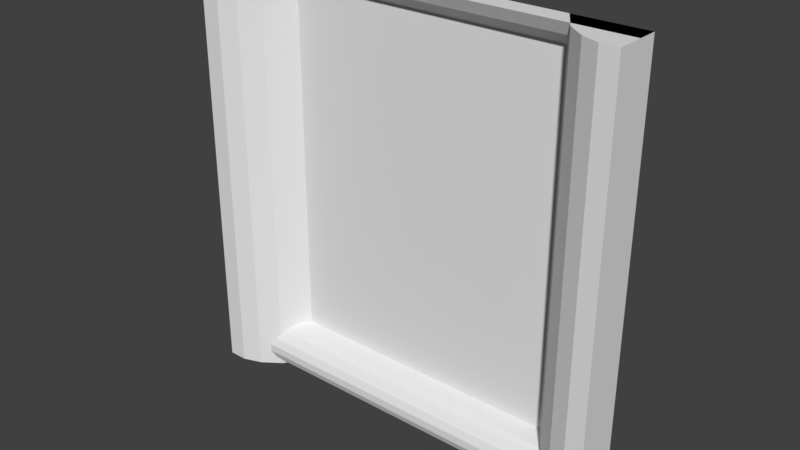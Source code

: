 # Source: stor1_5.blend  (saved by Blender 2.78.0; exported with 4.5.12 LTS)
import bpy
from mathutils import Matrix  # noqa: F401  (used for matrix-valued properties, if any)

bpy.ops.wm.read_factory_settings(use_empty=True)
scene = bpy.context.scene
scene.name = 'Scene'

# ---- collections
col_collection_1 = bpy.data.collections.new('Collection 1'); scene.collection.children.link(col_collection_1)

# ---- materials (node trees are filled in below, after node groups)
mat_stor1_5 = bpy.data.materials.new('stor1_5')
mat_stor1_5.alpha_threshold = 0.0
mat_stor1_5.use_transparent_shadow = False
mat_stor1_5.roughness = 0.5

# ---- material node trees

# ---- world
world_world = bpy.data.worlds.new('World'); scene.world = world_world
world_world.color = (0.05088, 0.05088, 0.05088)
world_world.use_sun_shadow = False
world_world.sun_shadow_jitter_overblur = 0.0
world_world.cycles.sampling_method = 'MANUAL'

# ---- meshes
me_stor1_5_meshdata = bpy.data.meshes.new('stor1_5_meshdata')
me_stor1_5_meshdata.from_pydata([(-1.28, 1.16, 1.28), (1.28, 1.16, 1.28), (1.28, 1.08, -1.187), (-1.28, 1.08, -1.187), (-1.28, 1.28, 1.138), (1.28, 1.28, 1.138), (1.28, 1.1, -1.095), (1.28, 1.2, 1.209), (-1.28, 1.16, -1.28), (1.28, 1.16, -1.28), (-1.28, 1.2, 1.209), (-1.28, 1.28, -1.002), (1.28, 1.28, -1.002), (-1.28, 1.1, -1.095), (-1.28, 1.23, 1.174), (1.28, 1.23, 1.174), (1.28, 1.1, -1.234), (-1.28, 1.1, -1.234), (-1.28, 1.08, -1.141), (1.28, 1.08, -1.141), (1.28, 1.14, -1.048), (-1.28, 1.14, -1.048), (1.28, 1.17, -1.025), (-1.28, 1.17, -1.025), (-1.28, 1.28, -1.28), (1.28, 1.28, -1.28), (-1.28, 1.28, 1.28), (1.28, 1.28, 1.28), (-1.28, 1.0, -1.28), (1.28, 1.0, -1.28), (-1.28, 1.0, 1.28), (1.28, 1.0, 1.28), (0.8602, 1.28, -1.28), (0.8602, 1.28, 1.28), (-0.8336, 1.28, 1.28), (-0.8336, 1.28, -1.28), (0.8602, 1.28, 1.138), (-0.8336, 1.28, 1.138), (0.8602, 1.28, -1.002), (-0.8336, 1.28, -1.002), (0.9652, 1.12, -1.28), (1.07, 1.04, -1.28), (1.175, 1.0, -1.28), (1.175, 1.0, 1.28), (1.07, 1.04, 1.28), (0.9652, 1.12, 1.28), (-0.9452, 1.12, 1.28), (-1.057, 1.04, 1.28), (-1.168, 1.0, 1.28), (-1.168, 1.0, -1.28), (-1.057, 1.04, -1.28), (-0.9452, 1.12, -1.28), (1.28, 1.28, 1.28), (-1.28, 1.28, 1.28), (1.28, 1.28, -1.28), (-1.28, 1.28, -1.28), (0.9127, 1.2, 1.28), (-0.8894, 1.2, 1.28)], [], [(19, 6, 13, 18), (14, 15, 7, 10), (16, 2, 3, 17), (22, 12, 11, 23), (4, 5, 15, 14), (1, 0, 10, 7), (9, 16, 17, 8), (2, 19, 18, 3), (6, 20, 21, 13), (20, 22, 23, 21), (9, 8, 24, 25), (0, 1, 27, 26), (39, 38, 36, 37), (32, 40, 45, 56, 33, 36, 38), (40, 41, 44, 45), (41, 42, 43, 44), (31, 43, 42, 29), (49, 50, 47, 48), (50, 51, 46, 47), (37, 34, 57, 46, 51, 35, 39), (28, 49, 48, 30), (31, 29, 54, 52), (28, 30, 53, 55), (45, 44, 43, 31, 52, 33, 56), (30, 48, 47, 46, 57, 34, 53), (42, 41, 40, 32, 54, 29), (35, 51, 50, 49, 28, 55)])
_uv = me_stor1_5_meshdata.uv_layers.new(name='UVMap')
_uv.uv.foreach_set('vector', [1.0, 0.05427, 1.0, 0.07236, 0.0, 0.07236, 0.0, 0.05427, 0.0, 0.9584, 1.0, 0.9584, 1.0, 0.9723, 0.0, 0.9723, 1.0, 0.01809, 1.0, 0.03618, 0.0, 0.03618, 0.0, 0.01809, 1.0, 0.0995, 1.0, 0.1085, 0.0, 0.1085, 0.0, 0.0995, 0.0, 0.9446, 1.0, 0.9446, 1.0, 0.9584, 0.0, 0.9584, 1.0, 1.0, 0.0, 1.0, 0.0, 0.9723, 1.0, 0.9723, 1.0, 0.0, 1.0, 0.01809, 0.0, 0.01809, 0.0, 0.0, 1.0, 0.03618, 1.0, 0.05427, 0.0, 0.05427, 0.0, 0.03618, 1.0, 0.07236, 1.0, 0.09045, 0.0, 0.09045, 0.0, 0.07236, 1.0, 0.09045, 1.0, 0.0995, 0.0, 0.0995, 0.0, 0.09045, 0.6968, 0.0, 0.3032, 0.0, 0.3032, 0.0, 0.6968, 0.0, 0.258, 0.00164, 0.742, 0.00164, 0.742, 0.00164, 0.258, 0.00164, 0.1744, 0.1085, 0.836, 0.1085, 0.836, 0.9446, 0.1744, 0.9446, 0.836, 0.0, 0.877, 0.0, 0.877, 1.0, 0.8565, 1.0, 0.836, 1.0, 0.836, 0.9446, 0.836, 0.1085, 0.877, 0.0, 0.918, 0.0, 0.918, 1.0, 0.877, 1.0, 0.918, 0.0, 0.959, 0.0, 0.959, 1.0, 0.918, 1.0, 1.0, 1.0, 0.959, 1.0, 0.959, 0.0, 1.0, 0.0, 0.04359, 0.0, 0.08718, 0.0, 0.08718, 1.0, 0.04359, 1.0, 0.08718, 0.0, 0.1308, 0.0, 0.1308, 1.0, 0.08718, 1.0, 0.1744, 0.9446, 0.1744, 1.0, 0.1526, 1.0, 0.1308, 1.0, 0.1308, 0.0, 0.1744, 0.0, 0.1744, 0.1085, 0.0, 0.0, 0.04359, 0.0, 0.04359, 1.0, 0.0, 1.0, 0.8914, 0.7834, 0.8914, 0.3748, 0.8914, 0.3748, 0.8914, 0.7834, 0.1133, 0.3023, 0.1133, 0.9086, 0.1133, 0.9086, 0.1133, 0.3023, 0.6932, 0.0007445, 0.7137, 0.0007445, 0.7342, 0.0007445, 0.7547, 0.0007445, 0.7547, 0.0007445, 0.6727, 0.0007445, 0.6829, 0.0007445, 0.2547, 0.0007445, 0.2764, 0.0007445, 0.2982, 0.0007445, 0.32, 0.0007445, 0.3309, 0.0007445, 0.3418, 0.0007445, 0.2547, 0.0007445, 0.5769, 0.003934, 0.5695, 0.003934, 0.5622, 0.003934, 0.5548, 0.003934, 0.5842, 0.003934, 0.5842, 0.003934, 0.4361, 0.003934, 0.4283, 0.003934, 0.4205, 0.003934, 0.4126, 0.003934, 0.4048, 0.003934, 0.4048, 0.003934])
me_stor1_5_meshdata.materials.append(mat_stor1_5)
me_stor1_5_meshdata.use_remesh_preserve_volume = False
me_stor1_5_meshdata.use_remesh_preserve_attributes = False
me_stor1_5_meshdata.use_mirror_vertex_groups = False
me_stor1_5_meshdata.update()

# ---- objects
ob_stor1_5_mesh = bpy.data.objects.new('stor1_5_mesh', me_stor1_5_meshdata)

# ---- transforms, parenting, visibility, modifiers, constraints
ob_stor1_5_mesh.location = (0.0, 0.0, 0.0)
ob_stor1_5_mesh.lineart.crease_threshold = 0.0

# ---- collection membership
col_collection_1.objects.link(ob_stor1_5_mesh)

# ---- scene / render settings (as saved in the file)
scene.frame_start = 1; scene.frame_end = 2; scene.frame_set(1)
scene.render.engine = 'BLENDER_EEVEE_NEXT'
scene.render.resolution_percentage = 50
scene.render.dither_intensity = 0.0
scene.cycles.use_denoising = False
scene.cycles.samples = 128
scene.cycles.sampling_pattern = 'TABULATED_SOBOL'
scene.cycles.light_sampling_threshold = 0.0
scene.cycles.use_adaptive_sampling = False
scene.cycles.use_light_tree = False
scene.cycles.blur_glossy = 0.0
scene.cycles.sample_clamp_indirect = 0.0
scene.view_settings.view_transform = 'Standard'
bpy.context.view_layer.update()

# ---- added for rendering (the .blend has no active camera and no usable light): camera, sun
cam_auto = bpy.data.cameras.new('AutoCamera')
cam_auto.lens = 50.0
cam_auto.sensor_width = 36.0
cam_auto.clip_end = 1000.0
ob_auto_camera = bpy.data.objects.new('AutoCamera', cam_auto)
scene.collection.objects.link(ob_auto_camera)
ob_auto_camera.location = (3.35967, -2.89161, 2.68774)
ob_auto_camera.rotation_euler = (1.09748, -7.21219e-08, 0.694738)
scene.camera = ob_auto_camera
light_auto_sun = bpy.data.lights.new('AutoSun', 'SUN')
light_auto_sun.energy = 3.0
light_auto_sun.angle = 0.0523599
ob_auto_sun = bpy.data.objects.new('AutoSun', light_auto_sun)
scene.collection.objects.link(ob_auto_sun)
ob_auto_sun.rotation_euler = (0.872665, 0.174533, 0.523599)
bpy.context.view_layer.update()
